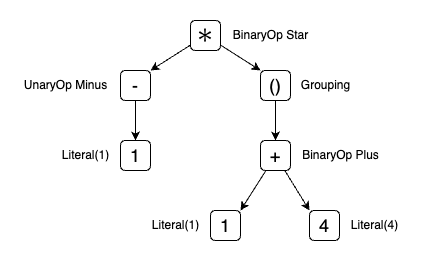

The diagram above was exported from draw.io. Its source (the exported page's mxGraphModel, read from the mxfile embedded in the PNG):
<mxGraphModel dx="614" dy="696" grid="1" gridSize="10" guides="1" tooltips="1" connect="1" arrows="1" fold="1" page="1" pageScale="1" pageWidth="827" pageHeight="1169" math="0" shadow="0">
  <root>
    <mxCell id="0" />
    <mxCell id="1" parent="0" />
    <mxCell id="22" value="" style="rounded=0;whiteSpace=wrap;html=1;fontSize=12;strokeColor=none;" vertex="1" parent="1">
      <mxGeometry width="429" height="260" as="geometry" />
    </mxCell>
    <mxCell id="9" style="edgeStyle=none;html=1;entryX=1;entryY=0;entryDx=0;entryDy=0;fontSize=18;" edge="1" parent="1" source="2" target="3">
      <mxGeometry relative="1" as="geometry" />
    </mxCell>
    <mxCell id="10" style="edgeStyle=none;html=1;entryX=0;entryY=0;entryDx=0;entryDy=0;fontSize=18;" edge="1" parent="1" source="2" target="5">
      <mxGeometry relative="1" as="geometry" />
    </mxCell>
    <mxCell id="2" value="＊" style="rounded=1;whiteSpace=wrap;html=1;fontSize=18;" vertex="1" parent="1">
      <mxGeometry x="190" y="20" width="30" height="30" as="geometry" />
    </mxCell>
    <mxCell id="11" style="edgeStyle=none;html=1;entryX=0.5;entryY=0;entryDx=0;entryDy=0;fontSize=18;" edge="1" parent="1" source="3" target="4">
      <mxGeometry relative="1" as="geometry" />
    </mxCell>
    <mxCell id="3" value="-" style="rounded=1;whiteSpace=wrap;html=1;fontSize=18;" vertex="1" parent="1">
      <mxGeometry x="120" y="70" width="30" height="30" as="geometry" />
    </mxCell>
    <mxCell id="4" value="1" style="rounded=1;whiteSpace=wrap;html=1;fontSize=18;" vertex="1" parent="1">
      <mxGeometry x="120" y="140" width="30" height="30" as="geometry" />
    </mxCell>
    <mxCell id="12" style="edgeStyle=none;html=1;fontSize=18;" edge="1" parent="1" source="5" target="6">
      <mxGeometry relative="1" as="geometry" />
    </mxCell>
    <mxCell id="5" value="()" style="rounded=1;whiteSpace=wrap;html=1;fontSize=18;" vertex="1" parent="1">
      <mxGeometry x="260" y="70" width="30" height="30" as="geometry" />
    </mxCell>
    <mxCell id="13" style="edgeStyle=none;html=1;entryX=1;entryY=0;entryDx=0;entryDy=0;fontSize=18;" edge="1" parent="1" source="6" target="7">
      <mxGeometry relative="1" as="geometry" />
    </mxCell>
    <mxCell id="14" style="edgeStyle=none;html=1;entryX=0;entryY=0;entryDx=0;entryDy=0;fontSize=18;" edge="1" parent="1" source="6" target="8">
      <mxGeometry relative="1" as="geometry" />
    </mxCell>
    <mxCell id="6" value="+" style="rounded=1;whiteSpace=wrap;html=1;fontSize=18;" vertex="1" parent="1">
      <mxGeometry x="260" y="140" width="30" height="30" as="geometry" />
    </mxCell>
    <mxCell id="7" value="1" style="rounded=1;whiteSpace=wrap;html=1;fontSize=18;" vertex="1" parent="1">
      <mxGeometry x="210" y="210" width="30" height="30" as="geometry" />
    </mxCell>
    <mxCell id="8" value="4" style="rounded=1;whiteSpace=wrap;html=1;fontSize=18;" vertex="1" parent="1">
      <mxGeometry x="309" y="210" width="30" height="30" as="geometry" />
    </mxCell>
    <mxCell id="15" value="BinaryOp Star" style="text;html=1;align=center;verticalAlign=middle;resizable=0;points=[];autosize=1;strokeColor=none;fillColor=none;fontSize=12;" vertex="1" parent="1">
      <mxGeometry x="220" y="20" width="100" height="30" as="geometry" />
    </mxCell>
    <mxCell id="16" value="Grouping" style="text;html=1;align=center;verticalAlign=middle;resizable=0;points=[];autosize=1;strokeColor=none;fillColor=none;fontSize=12;" vertex="1" parent="1">
      <mxGeometry x="290" y="70" width="70" height="30" as="geometry" />
    </mxCell>
    <mxCell id="17" value="UnaryOp Minus" style="text;html=1;align=center;verticalAlign=middle;resizable=0;points=[];autosize=1;strokeColor=none;fillColor=none;fontSize=12;" vertex="1" parent="1">
      <mxGeometry x="10" y="70" width="110" height="30" as="geometry" />
    </mxCell>
    <mxCell id="18" value="Literal(1)" style="text;html=1;align=center;verticalAlign=middle;resizable=0;points=[];autosize=1;strokeColor=none;fillColor=none;fontSize=12;" vertex="1" parent="1">
      <mxGeometry x="50" y="140" width="70" height="30" as="geometry" />
    </mxCell>
    <mxCell id="19" value="BinaryOp Plus" style="text;html=1;align=center;verticalAlign=middle;resizable=0;points=[];autosize=1;strokeColor=none;fillColor=none;fontSize=12;" vertex="1" parent="1">
      <mxGeometry x="290" y="140" width="100" height="30" as="geometry" />
    </mxCell>
    <mxCell id="20" value="Literal(4)" style="text;html=1;align=center;verticalAlign=middle;resizable=0;points=[];autosize=1;strokeColor=none;fillColor=none;fontSize=12;" vertex="1" parent="1">
      <mxGeometry x="339" y="210" width="70" height="30" as="geometry" />
    </mxCell>
    <mxCell id="21" value="Literal(1)" style="text;html=1;align=center;verticalAlign=middle;resizable=0;points=[];autosize=1;strokeColor=none;fillColor=none;fontSize=12;" vertex="1" parent="1">
      <mxGeometry x="140" y="210" width="70" height="30" as="geometry" />
    </mxCell>
  </root>
</mxGraphModel>